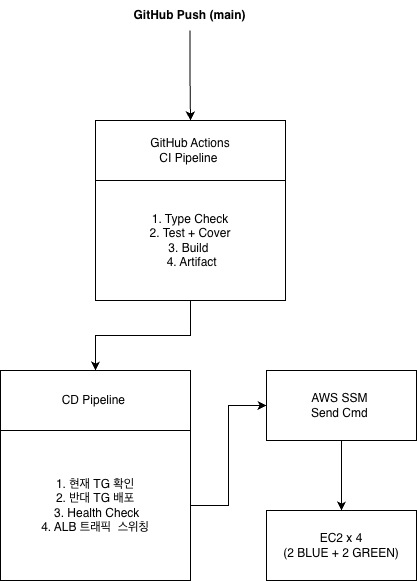

The diagram above was exported from draw.io. Its source (the exported page's mxGraphModel, read from the mxfile embedded in the PNG):
<mxGraphModel dx="1013" dy="770" grid="0" gridSize="10" guides="1" tooltips="1" connect="1" arrows="1" fold="1" page="1" pageScale="1" pageWidth="827" pageHeight="1169" math="0" shadow="0">
  <root>
    <mxCell id="0" />
    <mxCell id="1" parent="0" />
    <mxCell id="LEQA15sVb2b5j1KGOESq-6" edge="1" parent="1" source="LEQA15sVb2b5j1KGOESq-1" style="edgeStyle=orthogonalEdgeStyle;rounded=0;orthogonalLoop=1;jettySize=auto;html=1;" target="LEQA15sVb2b5j1KGOESq-5" value="">
      <mxGeometry relative="1" as="geometry" />
    </mxCell>
    <mxCell id="LEQA15sVb2b5j1KGOESq-1" parent="1" style="text;html=1;whiteSpace=wrap;strokeColor=none;fillColor=none;align=center;verticalAlign=middle;rounded=0;fontStyle=1" value="GitHub Push (main)" vertex="1">
      <mxGeometry height="30" width="131" x="348" y="50" as="geometry" />
    </mxCell>
    <mxCell id="LEQA15sVb2b5j1KGOESq-5" parent="1" style="rounded=0;whiteSpace=wrap;html=1;" value="&lt;div&gt;GitHub Actions&lt;/div&gt;&lt;div&gt;&lt;span style=&quot;background-color: transparent; color: light-dark(rgb(0, 0, 0), rgb(255, 255, 255));&quot;&gt;CI Pipeline&amp;nbsp;&lt;/span&gt;&lt;/div&gt;" vertex="1">
      <mxGeometry height="60" width="190" x="319" y="170" as="geometry" />
    </mxCell>
    <mxCell id="LEQA15sVb2b5j1KGOESq-15" edge="1" parent="1" source="LEQA15sVb2b5j1KGOESq-8" style="edgeStyle=orthogonalEdgeStyle;rounded=0;orthogonalLoop=1;jettySize=auto;html=1;" target="LEQA15sVb2b5j1KGOESq-14" value="">
      <mxGeometry relative="1" as="geometry" />
    </mxCell>
    <mxCell id="LEQA15sVb2b5j1KGOESq-8" parent="1" style="rounded=0;whiteSpace=wrap;html=1;" value="&lt;div&gt;1. Type Check&lt;/div&gt;&lt;div&gt;&lt;span style=&quot;background-color: transparent; color: light-dark(rgb(0, 0, 0), rgb(255, 255, 255));&quot;&gt;2. Test + Cover&lt;/span&gt;&lt;/div&gt;&lt;div&gt;&lt;span style=&quot;background-color: transparent; color: light-dark(rgb(0, 0, 0), rgb(255, 255, 255));&quot;&gt;3. Build&amp;nbsp;&lt;/span&gt;&lt;/div&gt;&lt;div&gt;&lt;span style=&quot;background-color: transparent; color: light-dark(rgb(0, 0, 0), rgb(255, 255, 255));&quot;&gt;&amp;nbsp;4. Artifact&lt;/span&gt;&lt;/div&gt;" vertex="1">
      <mxGeometry height="120" width="190" x="319" y="230" as="geometry" />
    </mxCell>
    <mxCell id="LEQA15sVb2b5j1KGOESq-17" edge="1" parent="1" source="LEQA15sVb2b5j1KGOESq-14" style="edgeStyle=orthogonalEdgeStyle;rounded=0;orthogonalLoop=1;jettySize=auto;html=1;" target="LEQA15sVb2b5j1KGOESq-16" value="">
      <mxGeometry relative="1" as="geometry" />
    </mxCell>
    <mxCell id="LEQA15sVb2b5j1KGOESq-14" parent="1" style="rounded=0;whiteSpace=wrap;html=1;" value="CD Pipeline&amp;nbsp;" vertex="1">
      <mxGeometry height="60" width="190" x="224" y="420" as="geometry" />
    </mxCell>
    <mxCell id="LEQA15sVb2b5j1KGOESq-19" edge="1" parent="1" source="LEQA15sVb2b5j1KGOESq-16" style="edgeStyle=orthogonalEdgeStyle;rounded=0;orthogonalLoop=1;jettySize=auto;html=1;" target="LEQA15sVb2b5j1KGOESq-18" value="">
      <mxGeometry relative="1" as="geometry" />
    </mxCell>
    <mxCell id="LEQA15sVb2b5j1KGOESq-16" parent="1" style="rounded=0;whiteSpace=wrap;html=1;align=center;" value="&lt;div&gt;&amp;nbsp;1. 현재 TG 확인&amp;nbsp;&lt;/div&gt;&lt;div&gt;&lt;span style=&quot;background-color: transparent; color: light-dark(rgb(0, 0, 0), rgb(255, 255, 255));&quot;&gt;2. 반대 TG 배포&lt;/span&gt;&lt;/div&gt;&lt;div&gt;&lt;span style=&quot;background-color: transparent; color: light-dark(rgb(0, 0, 0), rgb(255, 255, 255));&quot;&gt;&amp;nbsp;3. Health Check&lt;/span&gt;&lt;/div&gt;&lt;div&gt;&lt;span style=&quot;background-color: transparent; color: light-dark(rgb(0, 0, 0), rgb(255, 255, 255));&quot;&gt;&amp;nbsp;4. ALB 트래픽&amp;nbsp;&lt;/span&gt;&lt;span style=&quot;background-color: transparent; color: light-dark(rgb(0, 0, 0), rgb(255, 255, 255));&quot;&gt;&amp;nbsp;스위칭&amp;nbsp;&lt;/span&gt;&lt;/div&gt;" vertex="1">
      <mxGeometry height="150" width="190" x="224" y="480" as="geometry" />
    </mxCell>
    <mxCell id="LEQA15sVb2b5j1KGOESq-21" edge="1" parent="1" source="LEQA15sVb2b5j1KGOESq-18" style="edgeStyle=orthogonalEdgeStyle;rounded=0;orthogonalLoop=1;jettySize=auto;html=1;" target="LEQA15sVb2b5j1KGOESq-20" value="">
      <mxGeometry relative="1" as="geometry" />
    </mxCell>
    <mxCell id="LEQA15sVb2b5j1KGOESq-18" parent="1" style="rounded=0;whiteSpace=wrap;html=1;align=center;" value="&lt;div&gt;AWS SSM&amp;nbsp;&lt;/div&gt;&lt;div&gt;&lt;span style=&quot;background-color: transparent; color: light-dark(rgb(0, 0, 0), rgb(255, 255, 255));&quot;&gt;Send Cmd&amp;nbsp;&lt;/span&gt;&lt;/div&gt;" vertex="1">
      <mxGeometry height="70" width="150" x="490" y="420" as="geometry" />
    </mxCell>
    <mxCell id="LEQA15sVb2b5j1KGOESq-20" parent="1" style="rounded=0;whiteSpace=wrap;html=1;align=center;" value="&lt;div&gt;EC2 x 4&lt;/div&gt;&lt;div&gt;(2 BLUE +&amp;nbsp;&lt;span style=&quot;background-color: transparent; color: light-dark(rgb(0, 0, 0), rgb(255, 255, 255));&quot;&gt;2 GREEN)&lt;/span&gt;&lt;/div&gt;" vertex="1">
      <mxGeometry height="70" width="150" x="490" y="560" as="geometry" />
    </mxCell>
  </root>
</mxGraphModel>